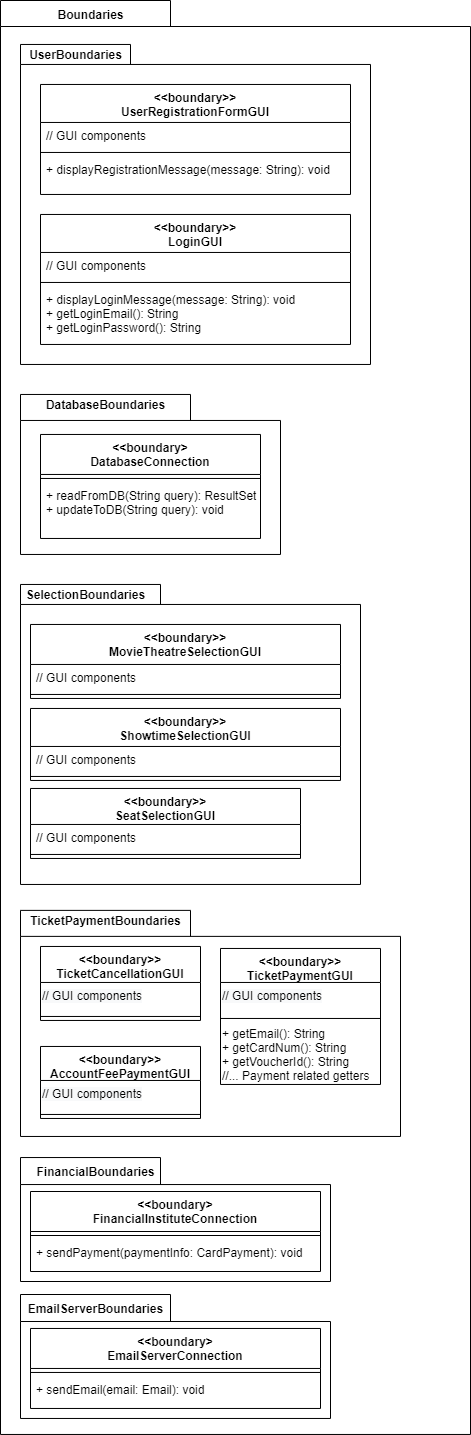

The diagram above was exported from draw.io. Its source (the exported page's mxGraphModel, read from the mxfile embedded in the PNG):
<mxGraphModel dx="1568" dy="2300" grid="1" gridSize="10" guides="1" tooltips="1" connect="1" arrows="1" fold="1" page="1" pageScale="1" pageWidth="850" pageHeight="1100" math="0" shadow="0">
  <root>
    <mxCell id="0" />
    <mxCell id="1" parent="0" />
    <mxCell id="BjMYKMs3sp45NLUGFrZ1-554" value="" style="shape=folder;fontStyle=1;spacingTop=10;tabWidth=170;tabHeight=26;tabPosition=left;html=1;" vertex="1" parent="1">
      <mxGeometry x="980" y="-1000" width="470" height="1433.96" as="geometry" />
    </mxCell>
    <mxCell id="BjMYKMs3sp45NLUGFrZ1-555" value="" style="shape=folder;fontStyle=1;spacingTop=10;tabWidth=140;tabHeight=27;tabPosition=left;html=1;" vertex="1" parent="1">
      <mxGeometry x="1000" y="157.03999999999996" width="310" height="123.96" as="geometry" />
    </mxCell>
    <mxCell id="BjMYKMs3sp45NLUGFrZ1-556" value="" style="shape=folder;fontStyle=1;spacingTop=10;tabWidth=140;tabHeight=20;tabPosition=left;html=1;fillColor=#FFFFFF;" vertex="1" parent="1">
      <mxGeometry x="1000" y="-416.04" width="340" height="300" as="geometry" />
    </mxCell>
    <mxCell id="BjMYKMs3sp45NLUGFrZ1-557" value="" style="shape=folder;fontStyle=1;spacingTop=10;tabWidth=170;tabHeight=26;tabPosition=left;html=1;" vertex="1" parent="1">
      <mxGeometry x="1000" y="-606.04" width="260" height="160" as="geometry" />
    </mxCell>
    <mxCell id="BjMYKMs3sp45NLUGFrZ1-558" value="" style="shape=folder;fontStyle=1;spacingTop=10;tabWidth=170;tabHeight=26;tabPosition=left;html=1;" vertex="1" parent="1">
      <mxGeometry x="1000" y="-90.12000000000009" width="380" height="226.08" as="geometry" />
    </mxCell>
    <mxCell id="BjMYKMs3sp45NLUGFrZ1-559" value="&lt;&lt;boundary&gt;&gt;&#10;AccountFeePaymentGUI" style="swimlane;fontStyle=1;align=center;verticalAlign=top;childLayout=stackLayout;horizontal=1;startSize=34;horizontalStack=0;resizeParent=1;resizeParentMax=0;resizeLast=0;collapsible=1;marginBottom=0;" vertex="1" parent="1">
      <mxGeometry x="1020" y="45.95999999999995" width="160" height="72" as="geometry" />
    </mxCell>
    <mxCell id="BjMYKMs3sp45NLUGFrZ1-560" value="&lt;meta charset=&quot;utf-8&quot;&gt;&lt;span style=&quot;color: rgb(0, 0, 0); font-family: helvetica; font-size: 12px; font-style: normal; font-weight: 400; letter-spacing: normal; text-align: left; text-indent: 0px; text-transform: none; word-spacing: 0px; background-color: rgb(248, 249, 250); display: inline; float: none;&quot;&gt;// GUI components&lt;/span&gt;" style="text;whiteSpace=wrap;html=1;" vertex="1" parent="BjMYKMs3sp45NLUGFrZ1-559">
      <mxGeometry y="34" width="160" height="30" as="geometry" />
    </mxCell>
    <mxCell id="BjMYKMs3sp45NLUGFrZ1-561" value="" style="line;strokeWidth=1;fillColor=none;align=left;verticalAlign=middle;spacingTop=-1;spacingLeft=3;spacingRight=3;rotatable=0;labelPosition=right;points=[];portConstraint=eastwest;" vertex="1" parent="BjMYKMs3sp45NLUGFrZ1-559">
      <mxGeometry y="64" width="160" height="8" as="geometry" />
    </mxCell>
    <mxCell id="BjMYKMs3sp45NLUGFrZ1-562" value="&lt;&lt;boundary&gt;&gt;&#10;TicketCancellationGUI" style="swimlane;fontStyle=1;align=center;verticalAlign=top;childLayout=stackLayout;horizontal=1;startSize=36;horizontalStack=0;resizeParent=1;resizeParentMax=0;resizeLast=0;collapsible=1;marginBottom=0;" vertex="1" parent="1">
      <mxGeometry x="1020" y="-54.04000000000004" width="160" height="74" as="geometry" />
    </mxCell>
    <mxCell id="BjMYKMs3sp45NLUGFrZ1-563" value="&lt;meta charset=&quot;utf-8&quot;&gt;&lt;span style=&quot;color: rgb(0, 0, 0); font-family: helvetica; font-size: 12px; font-style: normal; font-weight: 400; letter-spacing: normal; text-align: left; text-indent: 0px; text-transform: none; word-spacing: 0px; background-color: rgb(248, 249, 250); display: inline; float: none;&quot;&gt;// GUI components&lt;/span&gt;" style="text;whiteSpace=wrap;html=1;" vertex="1" parent="BjMYKMs3sp45NLUGFrZ1-562">
      <mxGeometry y="36" width="160" height="30" as="geometry" />
    </mxCell>
    <mxCell id="BjMYKMs3sp45NLUGFrZ1-564" value="" style="line;strokeWidth=1;fillColor=none;align=left;verticalAlign=middle;spacingTop=-1;spacingLeft=3;spacingRight=3;rotatable=0;labelPosition=right;points=[];portConstraint=eastwest;" vertex="1" parent="BjMYKMs3sp45NLUGFrZ1-562">
      <mxGeometry y="66" width="160" height="8" as="geometry" />
    </mxCell>
    <mxCell id="BjMYKMs3sp45NLUGFrZ1-565" value="&lt;&lt;boundary&gt;&gt;&#10;TicketPaymentGUI" style="swimlane;fontStyle=1;align=center;verticalAlign=top;childLayout=stackLayout;horizontal=1;startSize=34;horizontalStack=0;resizeParent=1;resizeParentMax=0;resizeLast=0;collapsible=1;marginBottom=0;" vertex="1" parent="1">
      <mxGeometry x="1200" y="-52.04000000000004" width="160" height="136" as="geometry" />
    </mxCell>
    <mxCell id="BjMYKMs3sp45NLUGFrZ1-566" value="&lt;meta charset=&quot;utf-8&quot;&gt;&lt;span style=&quot;color: rgb(0, 0, 0); font-family: helvetica; font-size: 12px; font-style: normal; font-weight: 400; letter-spacing: normal; text-align: left; text-indent: 0px; text-transform: none; word-spacing: 0px; background-color: rgb(248, 249, 250); display: inline; float: none;&quot;&gt;// GUI components&lt;/span&gt;" style="text;whiteSpace=wrap;html=1;" vertex="1" parent="BjMYKMs3sp45NLUGFrZ1-565">
      <mxGeometry y="34" width="160" height="30" as="geometry" />
    </mxCell>
    <mxCell id="BjMYKMs3sp45NLUGFrZ1-567" value="" style="line;strokeWidth=1;fillColor=none;align=left;verticalAlign=middle;spacingTop=-1;spacingLeft=3;spacingRight=3;rotatable=0;labelPosition=right;points=[];portConstraint=eastwest;" vertex="1" parent="BjMYKMs3sp45NLUGFrZ1-565">
      <mxGeometry y="64" width="160" height="12" as="geometry" />
    </mxCell>
    <mxCell id="BjMYKMs3sp45NLUGFrZ1-568" value="+ getEmail(): String&lt;br&gt;+ getCardNum(): String&lt;br&gt;&lt;div&gt;&lt;span&gt;+ getVoucherId(): String&lt;/span&gt;&lt;/div&gt;&lt;div&gt;&lt;span&gt;//... Payment related getters&lt;/span&gt;&lt;/div&gt;" style="text;html=1;align=left;verticalAlign=middle;resizable=0;points=[];autosize=1;" vertex="1" parent="BjMYKMs3sp45NLUGFrZ1-565">
      <mxGeometry y="76" width="160" height="60" as="geometry" />
    </mxCell>
    <mxCell id="BjMYKMs3sp45NLUGFrZ1-569" value="&lt;&lt;boundary&gt;&gt;&#10;MovieTheatreSelectionGUI" style="swimlane;fontStyle=1;align=center;verticalAlign=top;childLayout=stackLayout;horizontal=1;startSize=40;horizontalStack=0;resizeParent=1;resizeParentMax=0;resizeLast=0;collapsible=1;marginBottom=0;" vertex="1" parent="1">
      <mxGeometry x="1010" y="-376.04" width="310" height="74" as="geometry" />
    </mxCell>
    <mxCell id="BjMYKMs3sp45NLUGFrZ1-570" value="// GUI components" style="text;strokeColor=none;fillColor=none;align=left;verticalAlign=top;spacingLeft=4;spacingRight=4;overflow=hidden;rotatable=0;points=[[0,0.5],[1,0.5]];portConstraint=eastwest;" vertex="1" parent="BjMYKMs3sp45NLUGFrZ1-569">
      <mxGeometry y="40" width="310" height="26" as="geometry" />
    </mxCell>
    <mxCell id="BjMYKMs3sp45NLUGFrZ1-571" value="" style="line;strokeWidth=1;fillColor=none;align=left;verticalAlign=middle;spacingTop=-1;spacingLeft=3;spacingRight=3;rotatable=0;labelPosition=right;points=[];portConstraint=eastwest;" vertex="1" parent="BjMYKMs3sp45NLUGFrZ1-569">
      <mxGeometry y="66" width="310" height="8" as="geometry" />
    </mxCell>
    <mxCell id="BjMYKMs3sp45NLUGFrZ1-572" value="&lt;&lt;boundary&gt;&gt;&#10;ShowtimeSelectionGUI" style="swimlane;fontStyle=1;align=center;verticalAlign=top;childLayout=stackLayout;horizontal=1;startSize=38;horizontalStack=0;resizeParent=1;resizeParentMax=0;resizeLast=0;collapsible=1;marginBottom=0;" vertex="1" parent="1">
      <mxGeometry x="1010" y="-292.03999999999996" width="310" height="72" as="geometry" />
    </mxCell>
    <mxCell id="BjMYKMs3sp45NLUGFrZ1-573" value="// GUI components" style="text;strokeColor=none;fillColor=none;align=left;verticalAlign=top;spacingLeft=4;spacingRight=4;overflow=hidden;rotatable=0;points=[[0,0.5],[1,0.5]];portConstraint=eastwest;" vertex="1" parent="BjMYKMs3sp45NLUGFrZ1-572">
      <mxGeometry y="38" width="310" height="26" as="geometry" />
    </mxCell>
    <mxCell id="BjMYKMs3sp45NLUGFrZ1-574" value="" style="line;strokeWidth=1;fillColor=none;align=left;verticalAlign=middle;spacingTop=-1;spacingLeft=3;spacingRight=3;rotatable=0;labelPosition=right;points=[];portConstraint=eastwest;" vertex="1" parent="BjMYKMs3sp45NLUGFrZ1-572">
      <mxGeometry y="64" width="310" height="8" as="geometry" />
    </mxCell>
    <mxCell id="BjMYKMs3sp45NLUGFrZ1-575" value="&lt;&lt;boundary&gt;&gt;&#10;SeatSelectionGUI" style="swimlane;fontStyle=1;align=center;verticalAlign=top;childLayout=stackLayout;horizontal=1;startSize=36;horizontalStack=0;resizeParent=1;resizeParentMax=0;resizeLast=0;collapsible=1;marginBottom=0;" vertex="1" parent="1">
      <mxGeometry x="1010" y="-212.03999999999996" width="270" height="70" as="geometry" />
    </mxCell>
    <mxCell id="BjMYKMs3sp45NLUGFrZ1-576" value="// GUI components" style="text;strokeColor=none;fillColor=none;align=left;verticalAlign=top;spacingLeft=4;spacingRight=4;overflow=hidden;rotatable=0;points=[[0,0.5],[1,0.5]];portConstraint=eastwest;" vertex="1" parent="BjMYKMs3sp45NLUGFrZ1-575">
      <mxGeometry y="36" width="270" height="26" as="geometry" />
    </mxCell>
    <mxCell id="BjMYKMs3sp45NLUGFrZ1-577" value="" style="line;strokeWidth=1;fillColor=none;align=left;verticalAlign=middle;spacingTop=-1;spacingLeft=3;spacingRight=3;rotatable=0;labelPosition=right;points=[];portConstraint=eastwest;" vertex="1" parent="BjMYKMs3sp45NLUGFrZ1-575">
      <mxGeometry y="62" width="270" height="8" as="geometry" />
    </mxCell>
    <mxCell id="BjMYKMs3sp45NLUGFrZ1-578" value="&lt;b&gt;TicketPaymentBoundaries&lt;/b&gt;" style="text;html=1;align=center;verticalAlign=middle;resizable=0;points=[];autosize=1;" vertex="1" parent="1">
      <mxGeometry x="1000" y="-90.12000000000009" width="170" height="20" as="geometry" />
    </mxCell>
    <mxCell id="BjMYKMs3sp45NLUGFrZ1-579" value="&lt;&lt;boundary&gt;&#10;FinancialInstituteConnection" style="swimlane;fontStyle=1;align=center;verticalAlign=top;childLayout=stackLayout;horizontal=1;startSize=40;horizontalStack=0;resizeParent=1;resizeParentMax=0;resizeLast=0;collapsible=1;marginBottom=0;fillColor=#FFFFFF;" vertex="1" parent="1">
      <mxGeometry x="1010" y="191" width="290" height="80" as="geometry" />
    </mxCell>
    <mxCell id="BjMYKMs3sp45NLUGFrZ1-580" value="" style="line;strokeWidth=1;fillColor=none;align=left;verticalAlign=middle;spacingTop=-1;spacingLeft=3;spacingRight=3;rotatable=0;labelPosition=right;points=[];portConstraint=eastwest;" vertex="1" parent="BjMYKMs3sp45NLUGFrZ1-579">
      <mxGeometry y="40" width="290" height="8" as="geometry" />
    </mxCell>
    <mxCell id="BjMYKMs3sp45NLUGFrZ1-581" value="+ sendPayment(paymentInfo: CardPayment): void" style="text;strokeColor=none;fillColor=none;align=left;verticalAlign=top;spacingLeft=4;spacingRight=4;overflow=hidden;rotatable=0;points=[[0,0.5],[1,0.5]];portConstraint=eastwest;" vertex="1" parent="BjMYKMs3sp45NLUGFrZ1-579">
      <mxGeometry y="48" width="290" height="32" as="geometry" />
    </mxCell>
    <mxCell id="BjMYKMs3sp45NLUGFrZ1-582" value="&lt;&lt;boundary&gt;&#10;DatabaseConnection" style="swimlane;fontStyle=1;align=center;verticalAlign=top;childLayout=stackLayout;horizontal=1;startSize=40;horizontalStack=0;resizeParent=1;resizeParentMax=0;resizeLast=0;collapsible=1;marginBottom=0;fillColor=#FFFFFF;" vertex="1" parent="1">
      <mxGeometry x="1020" y="-566.04" width="220" height="104" as="geometry" />
    </mxCell>
    <mxCell id="BjMYKMs3sp45NLUGFrZ1-583" value="" style="line;strokeWidth=1;fillColor=none;align=left;verticalAlign=middle;spacingTop=-1;spacingLeft=3;spacingRight=3;rotatable=0;labelPosition=right;points=[];portConstraint=eastwest;" vertex="1" parent="BjMYKMs3sp45NLUGFrZ1-582">
      <mxGeometry y="40" width="220" height="8" as="geometry" />
    </mxCell>
    <mxCell id="BjMYKMs3sp45NLUGFrZ1-584" value="+ readFromDB(String query): ResultSet&#10;+ updateToDB(String query): void" style="text;strokeColor=none;fillColor=none;align=left;verticalAlign=top;spacingLeft=4;spacingRight=4;overflow=hidden;rotatable=0;points=[[0,0.5],[1,0.5]];portConstraint=eastwest;" vertex="1" parent="BjMYKMs3sp45NLUGFrZ1-582">
      <mxGeometry y="48" width="220" height="56" as="geometry" />
    </mxCell>
    <mxCell id="BjMYKMs3sp45NLUGFrZ1-585" value="" style="shape=folder;fontStyle=1;spacingTop=10;tabWidth=110;tabHeight=20;tabPosition=left;html=1;fillColor=#FFFFFF;" vertex="1" parent="1">
      <mxGeometry x="1000" y="-956.04" width="350" height="320" as="geometry" />
    </mxCell>
    <mxCell id="BjMYKMs3sp45NLUGFrZ1-586" value="&lt;span&gt;&lt;b&gt;UserBoundaries&lt;/b&gt;&lt;/span&gt;" style="text;html=1;align=center;verticalAlign=middle;resizable=0;points=[];autosize=1;" vertex="1" parent="1">
      <mxGeometry x="1000" y="-956.04" width="110" height="20" as="geometry" />
    </mxCell>
    <mxCell id="BjMYKMs3sp45NLUGFrZ1-587" value="&lt;b&gt;DatabaseBoundaries&lt;/b&gt;" style="text;html=1;align=center;verticalAlign=middle;resizable=0;points=[];autosize=1;" vertex="1" parent="1">
      <mxGeometry x="1020" y="-606.0400000000002" width="130" height="20" as="geometry" />
    </mxCell>
    <mxCell id="BjMYKMs3sp45NLUGFrZ1-588" value="&lt;&lt;boundary&gt;&gt;&#10;UserRegistrationFormGUI" style="swimlane;fontStyle=1;align=center;verticalAlign=top;childLayout=stackLayout;horizontal=1;startSize=38;horizontalStack=0;resizeParent=1;resizeParentMax=0;resizeLast=0;collapsible=1;marginBottom=0;" vertex="1" parent="1">
      <mxGeometry x="1020" y="-916.04" width="310" height="110" as="geometry" />
    </mxCell>
    <mxCell id="BjMYKMs3sp45NLUGFrZ1-589" value="// GUI components" style="text;strokeColor=none;fillColor=none;align=left;verticalAlign=top;spacingLeft=4;spacingRight=4;overflow=hidden;rotatable=0;points=[[0,0.5],[1,0.5]];portConstraint=eastwest;" vertex="1" parent="BjMYKMs3sp45NLUGFrZ1-588">
      <mxGeometry y="38" width="310" height="26" as="geometry" />
    </mxCell>
    <mxCell id="BjMYKMs3sp45NLUGFrZ1-590" value="" style="line;strokeWidth=1;fillColor=none;align=left;verticalAlign=middle;spacingTop=-1;spacingLeft=3;spacingRight=3;rotatable=0;labelPosition=right;points=[];portConstraint=eastwest;" vertex="1" parent="BjMYKMs3sp45NLUGFrZ1-588">
      <mxGeometry y="64" width="310" height="8" as="geometry" />
    </mxCell>
    <mxCell id="BjMYKMs3sp45NLUGFrZ1-591" value="+ displayRegistrationMessage(message: String): void" style="text;strokeColor=none;fillColor=none;align=left;verticalAlign=top;spacingLeft=4;spacingRight=4;overflow=hidden;rotatable=0;points=[[0,0.5],[1,0.5]];portConstraint=eastwest;" vertex="1" parent="BjMYKMs3sp45NLUGFrZ1-588">
      <mxGeometry y="72" width="310" height="38" as="geometry" />
    </mxCell>
    <mxCell id="BjMYKMs3sp45NLUGFrZ1-592" value="&lt;&lt;boundary&gt;&gt;&#10;LoginGUI" style="swimlane;fontStyle=1;align=center;verticalAlign=top;childLayout=stackLayout;horizontal=1;startSize=38;horizontalStack=0;resizeParent=1;resizeParentMax=0;resizeLast=0;collapsible=1;marginBottom=0;" vertex="1" parent="1">
      <mxGeometry x="1020" y="-786.04" width="310" height="130" as="geometry" />
    </mxCell>
    <mxCell id="BjMYKMs3sp45NLUGFrZ1-593" value="// GUI components" style="text;strokeColor=none;fillColor=none;align=left;verticalAlign=top;spacingLeft=4;spacingRight=4;overflow=hidden;rotatable=0;points=[[0,0.5],[1,0.5]];portConstraint=eastwest;" vertex="1" parent="BjMYKMs3sp45NLUGFrZ1-592">
      <mxGeometry y="38" width="310" height="26" as="geometry" />
    </mxCell>
    <mxCell id="BjMYKMs3sp45NLUGFrZ1-594" value="" style="line;strokeWidth=1;fillColor=none;align=left;verticalAlign=middle;spacingTop=-1;spacingLeft=3;spacingRight=3;rotatable=0;labelPosition=right;points=[];portConstraint=eastwest;" vertex="1" parent="BjMYKMs3sp45NLUGFrZ1-592">
      <mxGeometry y="64" width="310" height="8" as="geometry" />
    </mxCell>
    <mxCell id="BjMYKMs3sp45NLUGFrZ1-595" value="+ displayLoginMessage(message: String): void&#10;+ getLoginEmail(): String&#10;+ getLoginPassword(): String" style="text;strokeColor=none;fillColor=none;align=left;verticalAlign=top;spacingLeft=4;spacingRight=4;overflow=hidden;rotatable=0;points=[[0,0.5],[1,0.5]];portConstraint=eastwest;" vertex="1" parent="BjMYKMs3sp45NLUGFrZ1-592">
      <mxGeometry y="72" width="310" height="58" as="geometry" />
    </mxCell>
    <mxCell id="BjMYKMs3sp45NLUGFrZ1-596" value="&lt;span&gt;&lt;b&gt;SelectionBoundaries&lt;/b&gt;&lt;/span&gt;" style="text;html=1;align=center;verticalAlign=middle;resizable=0;points=[];autosize=1;" vertex="1" parent="1">
      <mxGeometry x="1000" y="-416.04" width="130" height="20" as="geometry" />
    </mxCell>
    <mxCell id="BjMYKMs3sp45NLUGFrZ1-597" value="&lt;span&gt;&lt;b&gt;FinancialBoundaries&lt;/b&gt;&lt;/span&gt;" style="text;html=1;align=center;verticalAlign=middle;resizable=0;points=[];autosize=1;" vertex="1" parent="1">
      <mxGeometry x="1010" y="161" width="130" height="20" as="geometry" />
    </mxCell>
    <mxCell id="BjMYKMs3sp45NLUGFrZ1-598" value="" style="shape=folder;fontStyle=1;spacingTop=10;tabWidth=150;tabHeight=27;tabPosition=left;html=1;" vertex="1" parent="1">
      <mxGeometry x="1000" y="293.99999999999994" width="310" height="123.96" as="geometry" />
    </mxCell>
    <mxCell id="BjMYKMs3sp45NLUGFrZ1-599" value="&lt;&lt;boundary&gt;&#10;EmailServerConnection" style="swimlane;fontStyle=1;align=center;verticalAlign=top;childLayout=stackLayout;horizontal=1;startSize=40;horizontalStack=0;resizeParent=1;resizeParentMax=0;resizeLast=0;collapsible=1;marginBottom=0;fillColor=#FFFFFF;" vertex="1" parent="1">
      <mxGeometry x="1010" y="327.96" width="290" height="80" as="geometry" />
    </mxCell>
    <mxCell id="BjMYKMs3sp45NLUGFrZ1-600" value="" style="line;strokeWidth=1;fillColor=none;align=left;verticalAlign=middle;spacingTop=-1;spacingLeft=3;spacingRight=3;rotatable=0;labelPosition=right;points=[];portConstraint=eastwest;" vertex="1" parent="BjMYKMs3sp45NLUGFrZ1-599">
      <mxGeometry y="40" width="290" height="8" as="geometry" />
    </mxCell>
    <mxCell id="BjMYKMs3sp45NLUGFrZ1-601" value="+ sendEmail(email: Email): void" style="text;strokeColor=none;fillColor=none;align=left;verticalAlign=top;spacingLeft=4;spacingRight=4;overflow=hidden;rotatable=0;points=[[0,0.5],[1,0.5]];portConstraint=eastwest;" vertex="1" parent="BjMYKMs3sp45NLUGFrZ1-599">
      <mxGeometry y="48" width="290" height="32" as="geometry" />
    </mxCell>
    <mxCell id="BjMYKMs3sp45NLUGFrZ1-602" value="&lt;span&gt;&lt;b&gt;EmailServerBoundaries&lt;/b&gt;&lt;/span&gt;" style="text;html=1;align=center;verticalAlign=middle;resizable=0;points=[];autosize=1;" vertex="1" parent="1">
      <mxGeometry x="1000" y="297.96" width="150" height="20" as="geometry" />
    </mxCell>
    <mxCell id="BjMYKMs3sp45NLUGFrZ1-603" value="&lt;b&gt;Boundaries&lt;/b&gt;" style="text;html=1;align=center;verticalAlign=middle;resizable=0;points=[];autosize=1;" vertex="1" parent="1">
      <mxGeometry x="1030" y="-996.0400000000002" width="80" height="20" as="geometry" />
    </mxCell>
  </root>
</mxGraphModel>